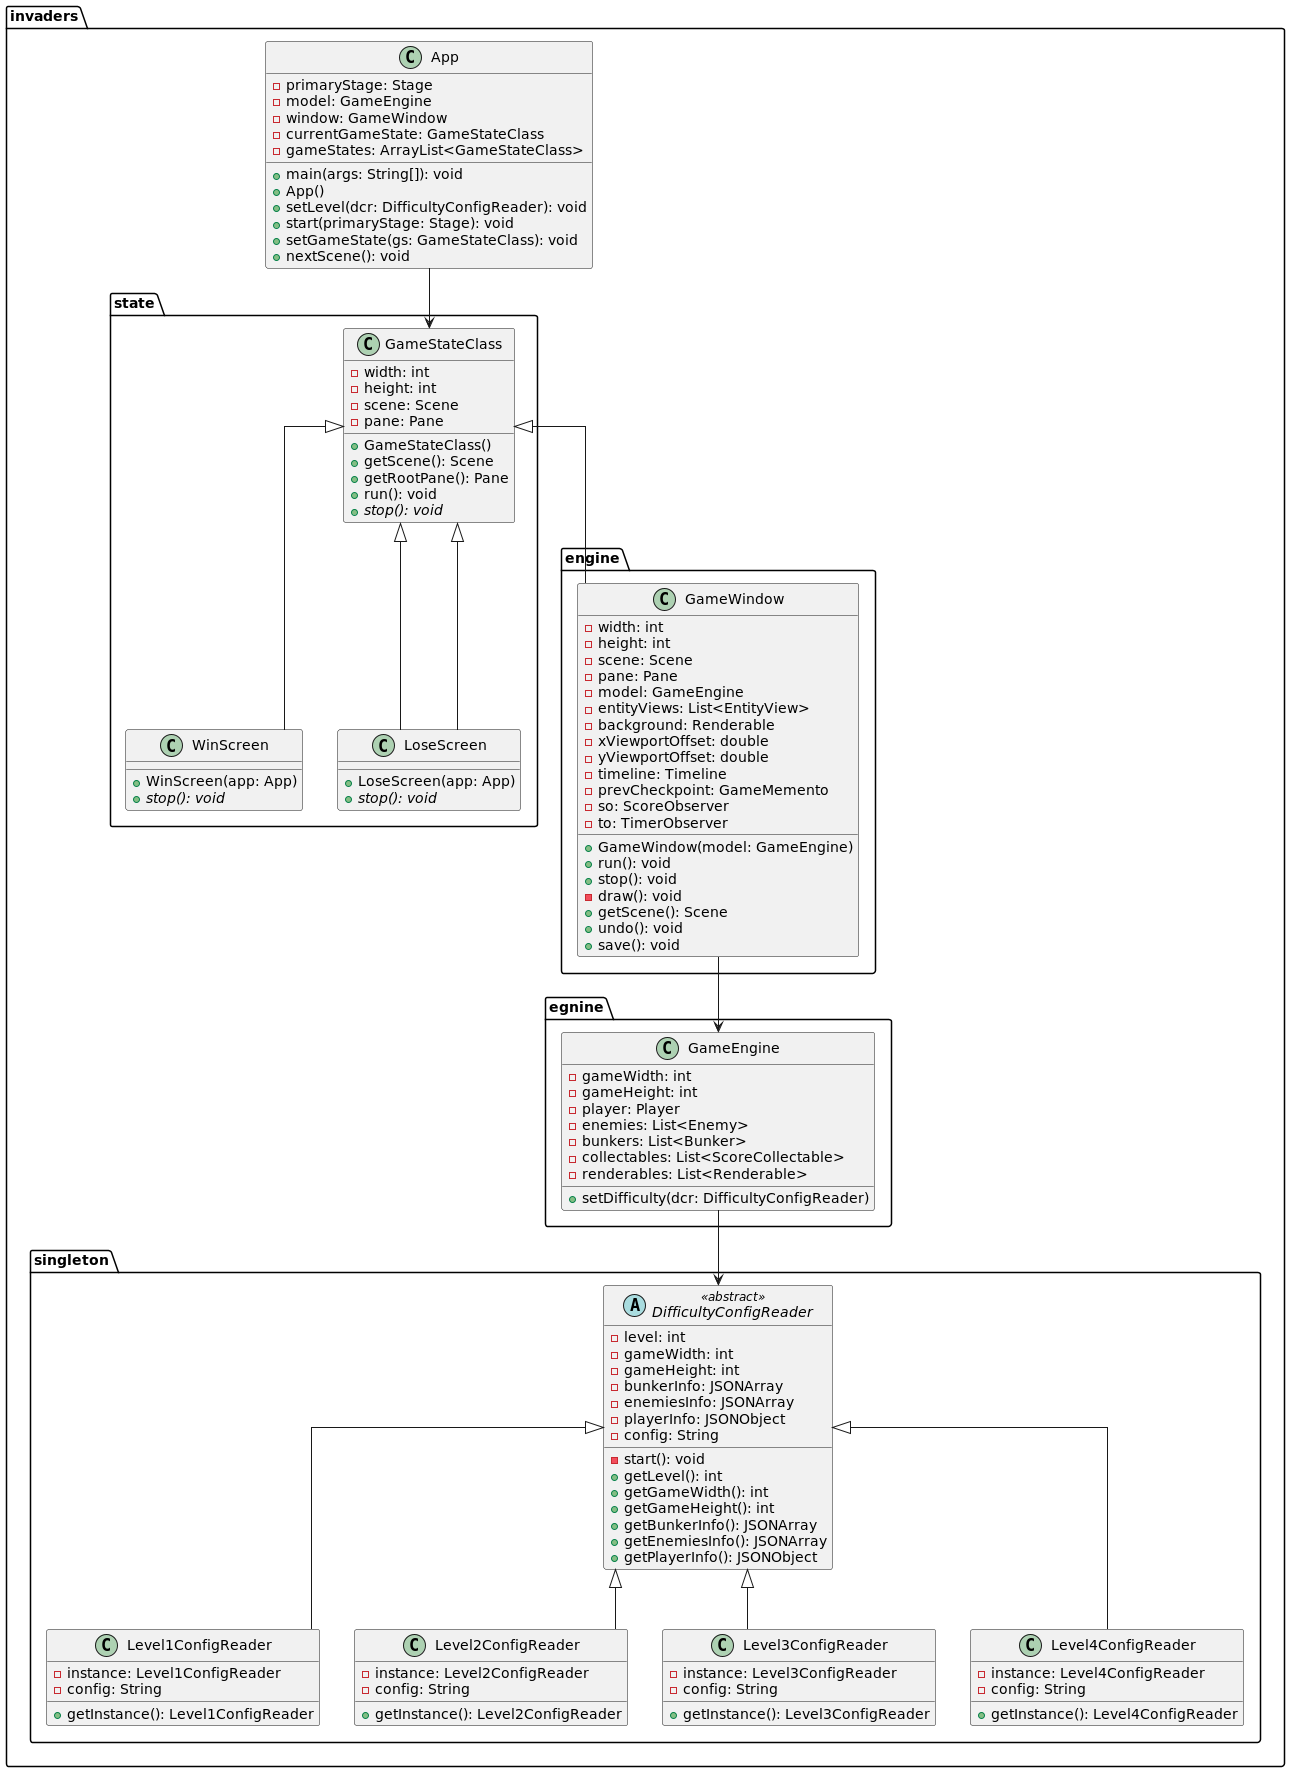

The diagram above was rendered by PlantUML. Its source (embedded in the PNG):
@startuml

skinparam linetype ortho

package invaders {
    abstract class singleton.DifficultyConfigReader <<abstract>> {
        - level: int
        - gameWidth: int
        - gameHeight: int
        - bunkerInfo: JSONArray
        - enemiesInfo: JSONArray
        - playerInfo: JSONObject
        - config: String
        - start(): void
        + getLevel(): int
        + getGameWidth(): int
        + getGameHeight(): int
        + getBunkerInfo(): JSONArray
        + getEnemiesInfo(): JSONArray
        + getPlayerInfo(): JSONObject
    }

    class singleton.Level1ConfigReader {
        - instance: Level1ConfigReader
        - config: String
        + getInstance(): Level1ConfigReader
    }

    class singleton.Level2ConfigReader {
        - instance: Level2ConfigReader
        - config: String
        + getInstance(): Level2ConfigReader
    }

    class singleton.Level3ConfigReader {
        - instance: Level3ConfigReader
        - config: String
        + getInstance(): Level3ConfigReader
    }

    class singleton.Level4ConfigReader {
        - instance: Level4ConfigReader
        - config: String
        + getInstance(): Level4ConfigReader
    }

    class state.GameStateClass {
        - width: int
        - height: int
        - scene: Scene
        - pane: Pane
        + GameStateClass()
        + getScene(): Scene
        + getRootPane(): Pane
        + run(): void
        {abstract} + stop(): void
    }

    class state.WinScreen {
        + WinScreen(app: App)
        {abstract} + stop(): void
    }

    class state.LoseScreen {
        + LoseScreen(app: App)
        {abstract} + stop(): void
    }

    class egnine.GameEngine {
        - gameWidth: int
        - gameHeight: int
        - player: Player
        - enemies: List<Enemy>
        - bunkers: List<Bunker>
        - collectables: List<ScoreCollectable>
        - renderables: List<Renderable>

        +setDifficulty(dcr: DifficultyConfigReader)
    }

    class engine.GameWindow {
        - width: int
        - height: int
        - scene: Scene
        - pane: Pane
        - model: GameEngine
        - entityViews: List<EntityView>
        - background: Renderable
        - xViewportOffset: double
        - yViewportOffset: double
        - timeline: Timeline
        - prevCheckpoint: GameMemento
        - so: ScoreObserver
        - to: TimerObserver
        + GameWindow(model: GameEngine)
        + run(): void
        + stop(): void
        - draw(): void
        + getScene(): Scene
        + undo(): void
        + save(): void
    }

    class App {
        - primaryStage: Stage
        - model: GameEngine
        - window: GameWindow
        - currentGameState: GameStateClass
        - gameStates: ArrayList<GameStateClass>
        + main(args: String[]): void
        + App()
        + setLevel(dcr: DifficultyConfigReader): void
        + start(primaryStage: Stage): void
        + setGameState(gs: GameStateClass): void
        + nextScene(): void
    }
}
DifficultyConfigReader <|-- Level1ConfigReader
DifficultyConfigReader <|-- Level2ConfigReader
DifficultyConfigReader <|-- Level3ConfigReader
DifficultyConfigReader <|-- Level4ConfigReader
GameStateClass <|-- WinScreen
GameStateClass <|-- LoseScreen
GameStateClass <|-- LoseScreen
GameStateClass <|-- GameWindow
GameEngine --> DifficultyConfigReader
App --> GameStateClass
GameWindow --> GameEngine

@enduml